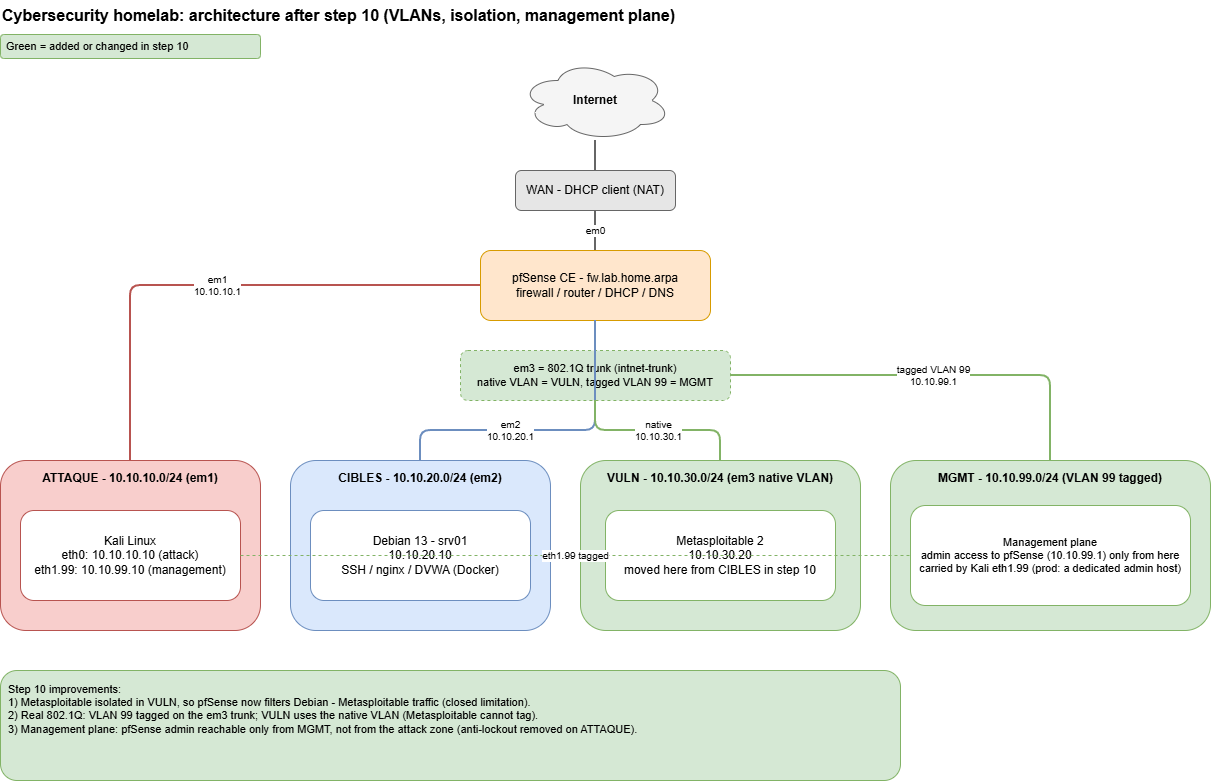

The diagram above was exported from draw.io. Its source (the exported page's mxGraphModel, read from the mxfile embedded in the PNG):
<mxGraphModel dx="634" dy="604" grid="1" gridSize="10" guides="1" tooltips="1" connect="1" arrows="1" fold="1" page="1" pageScale="1" pageWidth="850" pageHeight="1100" math="0" shadow="0">
  <root>
    <mxCell id="0" />
    <mxCell id="1" parent="0" />
    <mxCell id="HcamaPQcz4Iq1rveDBwn-1" parent="1" style="text;html=1;strokeColor=none;fillColor=none;align=left;verticalAlign=middle;fontSize=16;fontStyle=1;" value="Cybersecurity homelab: architecture after step 10 (VLANs, isolation, management plane)" vertex="1">
      <mxGeometry height="30" width="900" x="660" as="geometry" />
    </mxCell>
    <mxCell id="HcamaPQcz4Iq1rveDBwn-2" parent="1" style="text;html=1;strokeColor=#82b366;fillColor=#d5e8d4;align=left;verticalAlign=middle;rounded=1;spacing=6;fontSize=11;" value="Green = added or changed in step 10" vertex="1">
      <mxGeometry height="24" width="260" x="660" y="34" as="geometry" />
    </mxCell>
    <mxCell id="HcamaPQcz4Iq1rveDBwn-3" parent="1" style="ellipse;shape=cloud;whiteSpace=wrap;html=1;fillColor=#f5f5f5;strokeColor=#666666;fontStyle=1;" value="Internet" vertex="1">
      <mxGeometry height="80" width="150" x="1180" y="60" as="geometry" />
    </mxCell>
    <mxCell id="HcamaPQcz4Iq1rveDBwn-4" parent="1" style="rounded=1;whiteSpace=wrap;html=1;fillColor=#e6e6e6;strokeColor=#666666;" value="WAN - DHCP client (NAT)" vertex="1">
      <mxGeometry height="40" width="160" x="1175" y="170" as="geometry" />
    </mxCell>
    <mxCell id="HcamaPQcz4Iq1rveDBwn-5" parent="1" style="rounded=1;whiteSpace=wrap;html=1;fillColor=#ffe6cc;strokeColor=#d79b00;fontSize=12;" value="pfSense CE - fw.lab.home.arpa&#10;firewall / router / DHCP / DNS" vertex="1">
      <mxGeometry height="70" width="230" x="1140" y="250" as="geometry" />
    </mxCell>
    <mxCell id="HcamaPQcz4Iq1rveDBwn-6" parent="1" style="rounded=1;whiteSpace=wrap;html=1;fillColor=#d5e8d4;strokeColor=#82b366;fontSize=11;dashed=1;" value="em3 = 802.1Q trunk (intnet-trunk)&#10;native VLAN = VULN, tagged VLAN 99 = MGMT" vertex="1">
      <mxGeometry height="50" width="270" x="1120" y="350" as="geometry" />
    </mxCell>
    <mxCell id="HcamaPQcz4Iq1rveDBwn-7" parent="1" style="rounded=1;whiteSpace=wrap;html=1;fillColor=#f8cecc;strokeColor=#b85450;verticalAlign=top;fontStyle=1;spacingTop=4;" value="ATTAQUE - 10.10.10.0/24 (em1)" vertex="1">
      <mxGeometry height="170" width="260" x="660" y="460" as="geometry" />
    </mxCell>
    <mxCell id="HcamaPQcz4Iq1rveDBwn-8" parent="1" style="rounded=1;whiteSpace=wrap;html=1;fillColor=#ffffff;strokeColor=#b85450;" value="Kali Linux&#10;eth0: 10.10.10.10 (attack)&#10;eth1.99: 10.10.99.10 (management)" vertex="1">
      <mxGeometry height="90" width="220" x="680" y="510" as="geometry" />
    </mxCell>
    <mxCell id="HcamaPQcz4Iq1rveDBwn-9" parent="1" style="rounded=1;whiteSpace=wrap;html=1;fillColor=#dae8fc;strokeColor=#6c8ebf;verticalAlign=top;fontStyle=1;spacingTop=4;" value="CIBLES - 10.10.20.0/24 (em2)" vertex="1">
      <mxGeometry height="170" width="260" x="950" y="460" as="geometry" />
    </mxCell>
    <mxCell id="HcamaPQcz4Iq1rveDBwn-10" parent="1" style="rounded=1;whiteSpace=wrap;html=1;fillColor=#ffffff;strokeColor=#6c8ebf;" value="Debian 13 - srv01&#10;10.10.20.10&#10;SSH / nginx / DVWA (Docker)" vertex="1">
      <mxGeometry height="90" width="220" x="970" y="510" as="geometry" />
    </mxCell>
    <mxCell id="HcamaPQcz4Iq1rveDBwn-11" parent="1" style="rounded=1;whiteSpace=wrap;html=1;fillColor=#d5e8d4;strokeColor=#82b366;verticalAlign=top;fontStyle=1;spacingTop=4;" value="VULN - 10.10.30.0/24 (em3 native VLAN)" vertex="1">
      <mxGeometry height="170" width="280" x="1240" y="460" as="geometry" />
    </mxCell>
    <mxCell id="HcamaPQcz4Iq1rveDBwn-12" parent="1" style="rounded=1;whiteSpace=wrap;html=1;fillColor=#ffffff;strokeColor=#82b366;" value="Metasploitable 2&#10;10.10.30.20&#10;moved here from CIBLES in step 10" vertex="1">
      <mxGeometry height="90" width="230" x="1265" y="510" as="geometry" />
    </mxCell>
    <mxCell id="HcamaPQcz4Iq1rveDBwn-13" parent="1" style="rounded=1;whiteSpace=wrap;html=1;fillColor=#d5e8d4;strokeColor=#82b366;verticalAlign=top;fontStyle=1;spacingTop=4;" value="MGMT - 10.10.99.0/24 (VLAN 99 tagged)" vertex="1">
      <mxGeometry height="170" width="320" x="1550" y="460" as="geometry" />
    </mxCell>
    <mxCell id="HcamaPQcz4Iq1rveDBwn-14" parent="1" style="rounded=1;whiteSpace=wrap;html=1;fillColor=#ffffff;strokeColor=#82b366;fontSize=11;" value="Management plane&#10;admin access to pfSense (10.10.99.1) only from here&#10;carried by Kali eth1.99 (prod: a dedicated admin host)" vertex="1">
      <mxGeometry height="100" width="280" x="1570" y="505" as="geometry" />
    </mxCell>
    <mxCell id="HcamaPQcz4Iq1rveDBwn-15" edge="1" parent="1" source="HcamaPQcz4Iq1rveDBwn-3" style="edgeStyle=orthogonalEdgeStyle;html=1;endArrow=none;strokeColor=#666666;strokeWidth=2;" target="HcamaPQcz4Iq1rveDBwn-4">
      <mxGeometry relative="1" as="geometry" />
    </mxCell>
    <mxCell id="HcamaPQcz4Iq1rveDBwn-16" edge="1" parent="1" source="HcamaPQcz4Iq1rveDBwn-4" style="edgeStyle=orthogonalEdgeStyle;html=1;endArrow=none;strokeColor=#666666;strokeWidth=2;fontSize=10;" target="HcamaPQcz4Iq1rveDBwn-5" value="em0">
      <mxGeometry relative="1" as="geometry" />
    </mxCell>
    <mxCell id="HcamaPQcz4Iq1rveDBwn-17" edge="1" parent="1" source="HcamaPQcz4Iq1rveDBwn-5" style="edgeStyle=orthogonalEdgeStyle;html=1;endArrow=none;strokeColor=#82b366;strokeWidth=2;dashed=1;" target="HcamaPQcz4Iq1rveDBwn-6">
      <mxGeometry relative="1" as="geometry" />
    </mxCell>
    <mxCell id="HcamaPQcz4Iq1rveDBwn-18" edge="1" parent="1" source="HcamaPQcz4Iq1rveDBwn-5" style="edgeStyle=orthogonalEdgeStyle;html=1;endArrow=none;strokeColor=#b85450;strokeWidth=2;fontSize=10;" target="HcamaPQcz4Iq1rveDBwn-7" value="em1&#10;10.10.10.1">
      <mxGeometry relative="1" as="geometry" />
    </mxCell>
    <mxCell id="HcamaPQcz4Iq1rveDBwn-19" edge="1" parent="1" source="HcamaPQcz4Iq1rveDBwn-5" style="edgeStyle=orthogonalEdgeStyle;html=1;endArrow=none;strokeColor=#6c8ebf;strokeWidth=2;fontSize=10;" target="HcamaPQcz4Iq1rveDBwn-9" value="em2&#10;10.10.20.1">
      <mxGeometry relative="1" x="0.2381" as="geometry">
        <mxPoint as="offset" />
        <Array as="points">
          <mxPoint x="1255" y="430" />
          <mxPoint x="1080" y="430" />
        </Array>
      </mxGeometry>
    </mxCell>
    <mxCell id="HcamaPQcz4Iq1rveDBwn-20" edge="1" parent="1" source="HcamaPQcz4Iq1rveDBwn-6" style="edgeStyle=orthogonalEdgeStyle;html=1;endArrow=none;strokeColor=#82b366;strokeWidth=2;fontSize=10;" target="HcamaPQcz4Iq1rveDBwn-11" value="native&#10;10.10.30.1">
      <mxGeometry relative="1" as="geometry" />
    </mxCell>
    <mxCell id="HcamaPQcz4Iq1rveDBwn-21" edge="1" parent="1" source="HcamaPQcz4Iq1rveDBwn-6" style="edgeStyle=orthogonalEdgeStyle;html=1;endArrow=none;strokeColor=#82b366;strokeWidth=2;fontSize=10;" target="HcamaPQcz4Iq1rveDBwn-13" value="tagged VLAN 99&#10;10.10.99.1">
      <mxGeometry relative="1" as="geometry" />
    </mxCell>
    <mxCell id="HcamaPQcz4Iq1rveDBwn-22" edge="1" parent="1" source="HcamaPQcz4Iq1rveDBwn-8" style="edgeStyle=orthogonalEdgeStyle;html=1;endArrow=none;strokeColor=#82b366;strokeWidth=1;dashed=1;fontSize=10;" target="HcamaPQcz4Iq1rveDBwn-14" value="eth1.99 tagged">
      <mxGeometry relative="1" as="geometry" />
    </mxCell>
    <mxCell id="HcamaPQcz4Iq1rveDBwn-23" parent="1" style="text;html=1;strokeColor=#82b366;fillColor=#d5e8d4;align=left;verticalAlign=top;whiteSpace=wrap;rounded=1;spacing=8;fontSize=11;" value="Step 10 improvements:&#10;1) Metasploitable isolated in VULN, so pfSense now filters Debian - Metasploitable traffic (closed limitation).&#10;2) Real 802.1Q: VLAN 99 tagged on the em3 trunk; VULN uses the native VLAN (Metasploitable cannot tag).&#10;3) Management plane: pfSense admin reachable only from MGMT, not from the attack zone (anti-lockout removed on ATTAQUE)." vertex="1">
      <mxGeometry height="110" width="900" x="660" y="670" as="geometry" />
    </mxCell>
  </root>
</mxGraphModel>